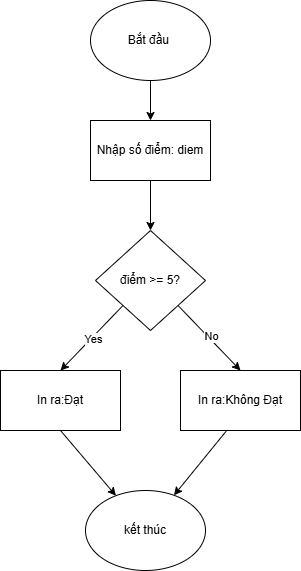

The diagram above was exported from draw.io. Its source (the exported page's mxGraphModel, read from the mxfile embedded in the PNG):
<mxGraphModel dx="999" dy="571" grid="1" gridSize="10" guides="1" tooltips="1" connect="1" arrows="1" fold="1" page="1" pageScale="1" pageWidth="827" pageHeight="1169" math="0" shadow="0">
  <root>
    <mxCell id="0" />
    <mxCell id="1" parent="0" />
    <mxCell id="3grVngvGOi-8OTEIko2a-1" value="Bắt đầu&amp;nbsp;" style="ellipse;whiteSpace=wrap;html=1;" vertex="1" parent="1">
      <mxGeometry x="320" y="80" width="120" height="80" as="geometry" />
    </mxCell>
    <mxCell id="3grVngvGOi-8OTEIko2a-2" value="Nhập số điểm: diem" style="rounded=0;whiteSpace=wrap;html=1;" vertex="1" parent="1">
      <mxGeometry x="320" y="200" width="120" height="60" as="geometry" />
    </mxCell>
    <mxCell id="3grVngvGOi-8OTEIko2a-5" value="" style="endArrow=classic;html=1;rounded=0;exitX=0.5;exitY=1;exitDx=0;exitDy=0;" edge="1" parent="1" source="3grVngvGOi-8OTEIko2a-1" target="3grVngvGOi-8OTEIko2a-2">
      <mxGeometry width="50" height="50" relative="1" as="geometry">
        <mxPoint x="390" y="450" as="sourcePoint" />
        <mxPoint x="440" y="400" as="targetPoint" />
      </mxGeometry>
    </mxCell>
    <mxCell id="3grVngvGOi-8OTEIko2a-6" value="" style="endArrow=classic;html=1;rounded=0;exitX=0.5;exitY=1;exitDx=0;exitDy=0;" edge="1" parent="1" source="3grVngvGOi-8OTEIko2a-2">
      <mxGeometry width="50" height="50" relative="1" as="geometry">
        <mxPoint x="390" y="250" as="sourcePoint" />
        <mxPoint x="380" y="310" as="targetPoint" />
      </mxGeometry>
    </mxCell>
    <mxCell id="3grVngvGOi-8OTEIko2a-11" value="kết thúc" style="ellipse;whiteSpace=wrap;html=1;" vertex="1" parent="1">
      <mxGeometry x="315" y="570" width="120" height="80" as="geometry" />
    </mxCell>
    <mxCell id="3grVngvGOi-8OTEIko2a-26" value="" style="endArrow=classic;html=1;rounded=0;exitX=0.5;exitY=1;exitDx=0;exitDy=0;" edge="1" parent="1" source="3grVngvGOi-8OTEIko2a-28" target="3grVngvGOi-8OTEIko2a-11">
      <mxGeometry width="50" height="50" relative="1" as="geometry">
        <mxPoint x="375" y="530" as="sourcePoint" />
        <mxPoint x="435" y="430" as="targetPoint" />
      </mxGeometry>
    </mxCell>
    <mxCell id="3grVngvGOi-8OTEIko2a-27" value="điểm &amp;gt;= 5?" style="rhombus;whiteSpace=wrap;html=1;" vertex="1" parent="1">
      <mxGeometry x="325" y="310" width="110" height="100" as="geometry" />
    </mxCell>
    <mxCell id="3grVngvGOi-8OTEIko2a-28" value="In ra:Đạt" style="rounded=0;whiteSpace=wrap;html=1;" vertex="1" parent="1">
      <mxGeometry x="230" y="450" width="120" height="60" as="geometry" />
    </mxCell>
    <mxCell id="3grVngvGOi-8OTEIko2a-29" value="In ra:Không Đạt" style="rounded=0;whiteSpace=wrap;html=1;" vertex="1" parent="1">
      <mxGeometry x="410" y="450" width="120" height="60" as="geometry" />
    </mxCell>
    <mxCell id="3grVngvGOi-8OTEIko2a-30" value="" style="endArrow=classic;html=1;rounded=0;exitX=0.38;exitY=1.013;exitDx=0;exitDy=0;exitPerimeter=0;" edge="1" parent="1" source="3grVngvGOi-8OTEIko2a-29" target="3grVngvGOi-8OTEIko2a-11">
      <mxGeometry width="50" height="50" relative="1" as="geometry">
        <mxPoint x="450" y="520" as="sourcePoint" />
        <mxPoint x="440" y="600" as="targetPoint" />
      </mxGeometry>
    </mxCell>
    <mxCell id="3grVngvGOi-8OTEIko2a-31" value="" style="endArrow=classic;html=1;rounded=0;exitX=0;exitY=1;exitDx=0;exitDy=0;entryX=0.5;entryY=0;entryDx=0;entryDy=0;" edge="1" parent="1" source="3grVngvGOi-8OTEIko2a-27" target="3grVngvGOi-8OTEIko2a-28">
      <mxGeometry width="50" height="50" relative="1" as="geometry">
        <mxPoint x="390" y="350" as="sourcePoint" />
        <mxPoint x="440" y="300" as="targetPoint" />
      </mxGeometry>
    </mxCell>
    <mxCell id="3grVngvGOi-8OTEIko2a-36" value="Yes" style="edgeLabel;html=1;align=center;verticalAlign=middle;resizable=0;points=[];" vertex="1" connectable="0" parent="3grVngvGOi-8OTEIko2a-31">
      <mxGeometry x="0.0125" y="2" relative="1" as="geometry">
        <mxPoint y="-1" as="offset" />
      </mxGeometry>
    </mxCell>
    <mxCell id="3grVngvGOi-8OTEIko2a-32" value="" style="endArrow=classic;html=1;rounded=0;exitX=1;exitY=1;exitDx=0;exitDy=0;entryX=0.5;entryY=0;entryDx=0;entryDy=0;" edge="1" parent="1" source="3grVngvGOi-8OTEIko2a-27" target="3grVngvGOi-8OTEIko2a-29">
      <mxGeometry width="50" height="50" relative="1" as="geometry">
        <mxPoint x="390" y="350" as="sourcePoint" />
        <mxPoint x="440" y="300" as="targetPoint" />
      </mxGeometry>
    </mxCell>
    <mxCell id="3grVngvGOi-8OTEIko2a-34" value="No" style="edgeLabel;html=1;align=center;verticalAlign=middle;resizable=0;points=[];" vertex="1" connectable="0" parent="3grVngvGOi-8OTEIko2a-32">
      <mxGeometry x="-0.0054" y="3" relative="1" as="geometry">
        <mxPoint as="offset" />
      </mxGeometry>
    </mxCell>
  </root>
</mxGraphModel>